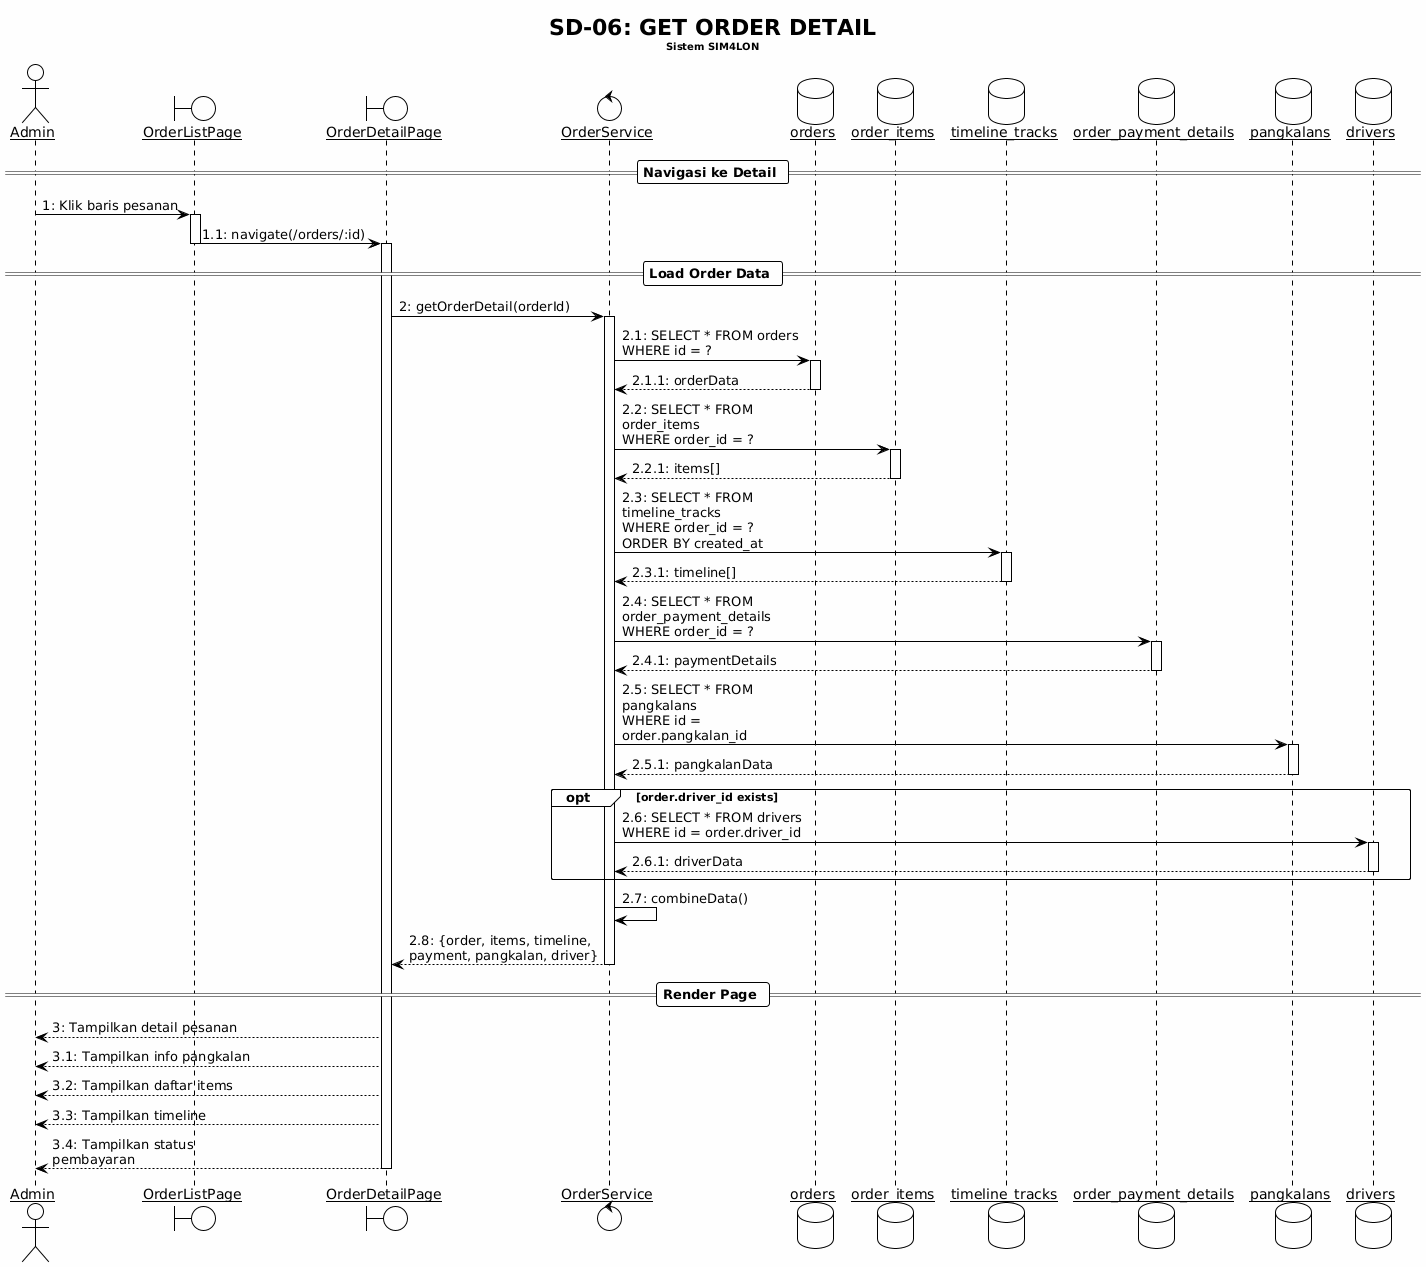

The diagram above was rendered by PlantUML. Its source (embedded in the PNG):
@startuml
!theme plain
skinparam backgroundColor #FEFEFE
skinparam sequenceArrowThickness 1
skinparam roundcorner 5
skinparam maxmessagesize 200
skinparam sequenceParticipant underline

title SD-06: GET ORDER DETAIL\n<size:10>Sistem SIM4LON</size>

actor "Admin" as Admin
boundary "OrderListPage" as OLP
boundary "OrderDetailPage" as ODP
control "OrderService" as OS
database "orders" as OrdersDB
database "order_items" as ItemsDB
database "timeline_tracks" as TimelineDB
database "order_payment_details" as PaymentDB
database "pangkalans" as PangkalanDB
database "drivers" as DriversDB

== Navigasi ke Detail ==

Admin -> OLP : 1: Klik baris pesanan
activate OLP
OLP -> ODP : 1.1: navigate(/orders/:id)
deactivate OLP

activate ODP

== Load Order Data ==

ODP -> OS : 2: getOrderDetail(orderId)
activate OS

OS -> OrdersDB : 2.1: SELECT * FROM orders\nWHERE id = ?
activate OrdersDB
OrdersDB --> OS : 2.1.1: orderData
deactivate OrdersDB

OS -> ItemsDB : 2.2: SELECT * FROM order_items\nWHERE order_id = ?
activate ItemsDB
ItemsDB --> OS : 2.2.1: items[]
deactivate ItemsDB

OS -> TimelineDB : 2.3: SELECT * FROM timeline_tracks\nWHERE order_id = ?\nORDER BY created_at
activate TimelineDB
TimelineDB --> OS : 2.3.1: timeline[]
deactivate TimelineDB

OS -> PaymentDB : 2.4: SELECT * FROM order_payment_details\nWHERE order_id = ?
activate PaymentDB
PaymentDB --> OS : 2.4.1: paymentDetails
deactivate PaymentDB

OS -> PangkalanDB : 2.5: SELECT * FROM pangkalans\nWHERE id = order.pangkalan_id
activate PangkalanDB
PangkalanDB --> OS : 2.5.1: pangkalanData
deactivate PangkalanDB

opt order.driver_id exists
    OS -> DriversDB : 2.6: SELECT * FROM drivers\nWHERE id = order.driver_id
    activate DriversDB
    DriversDB --> OS : 2.6.1: driverData
    deactivate DriversDB
end

OS -> OS : 2.7: combineData()

OS --> ODP : 2.8: {order, items, timeline, payment, pangkalan, driver}
deactivate OS

== Render Page ==

ODP --> Admin : 3: Tampilkan detail pesanan
ODP --> Admin : 3.1: Tampilkan info pangkalan
ODP --> Admin : 3.2: Tampilkan daftar items
ODP --> Admin : 3.3: Tampilkan timeline
ODP --> Admin : 3.4: Tampilkan status pembayaran

deactivate ODP
@enduml